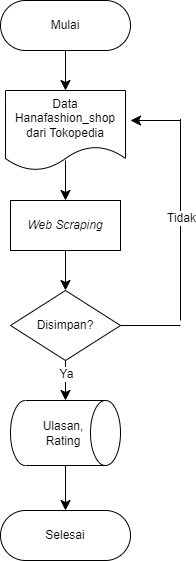

The diagram above was exported from draw.io. Its source (the exported page's mxGraphModel, read from the mxfile embedded in the PNG):
<mxGraphModel dx="584" dy="-328" grid="1" gridSize="10" guides="1" tooltips="1" connect="1" arrows="1" fold="1" page="1" pageScale="1" pageWidth="850" pageHeight="1100" math="0" shadow="0">
  <root>
    <mxCell id="0" />
    <mxCell id="1" parent="0" />
    <mxCell id="P-Gm7Ypa-D5qHRFiNN7z-1" style="edgeStyle=none;curved=1;rounded=0;orthogonalLoop=1;jettySize=auto;html=1;exitX=0.5;exitY=1;exitDx=0;exitDy=0;entryX=0.5;entryY=0;entryDx=0;entryDy=0;fontSize=12;startSize=8;endSize=8;" edge="1" parent="1" source="P-Gm7Ypa-D5qHRFiNN7z-2" target="P-Gm7Ypa-D5qHRFiNN7z-3">
      <mxGeometry relative="1" as="geometry" />
    </mxCell>
    <mxCell id="P-Gm7Ypa-D5qHRFiNN7z-2" value="Mulai" style="rounded=1;whiteSpace=wrap;html=1;arcSize=50;" vertex="1" parent="1">
      <mxGeometry x="940" y="1290" width="130" height="50" as="geometry" />
    </mxCell>
    <mxCell id="P-Gm7Ypa-D5qHRFiNN7z-3" value="Data Hanafashion_shop dari Tokopedia" style="shape=document;whiteSpace=wrap;html=1;boundedLbl=1;" vertex="1" parent="1">
      <mxGeometry x="945" y="1380" width="120" height="80" as="geometry" />
    </mxCell>
    <mxCell id="P-Gm7Ypa-D5qHRFiNN7z-4" style="edgeStyle=none;curved=1;rounded=0;orthogonalLoop=1;jettySize=auto;html=1;exitX=0.5;exitY=1;exitDx=0;exitDy=0;entryX=0.5;entryY=0;entryDx=0;entryDy=0;fontSize=12;startSize=8;endSize=8;" edge="1" parent="1" source="P-Gm7Ypa-D5qHRFiNN7z-5" target="P-Gm7Ypa-D5qHRFiNN7z-6">
      <mxGeometry relative="1" as="geometry" />
    </mxCell>
    <mxCell id="P-Gm7Ypa-D5qHRFiNN7z-5" value="&lt;i&gt;Web Scraping&lt;/i&gt;" style="rounded=0;whiteSpace=wrap;html=1;" vertex="1" parent="1">
      <mxGeometry x="950" y="1490" width="110" height="50" as="geometry" />
    </mxCell>
    <mxCell id="P-Gm7Ypa-D5qHRFiNN7z-6" value="Disimpan?" style="rhombus;whiteSpace=wrap;html=1;" vertex="1" parent="1">
      <mxGeometry x="950" y="1580" width="110" height="70" as="geometry" />
    </mxCell>
    <mxCell id="P-Gm7Ypa-D5qHRFiNN7z-7" style="edgeStyle=none;curved=1;rounded=0;orthogonalLoop=1;jettySize=auto;html=1;exitX=1;exitY=0.5;exitDx=0;exitDy=0;exitPerimeter=0;entryX=0.5;entryY=0;entryDx=0;entryDy=0;fontSize=12;startSize=8;endSize=8;" edge="1" parent="1" source="P-Gm7Ypa-D5qHRFiNN7z-8" target="P-Gm7Ypa-D5qHRFiNN7z-11">
      <mxGeometry relative="1" as="geometry" />
    </mxCell>
    <mxCell id="P-Gm7Ypa-D5qHRFiNN7z-8" value="" style="shape=cylinder3;whiteSpace=wrap;html=1;boundedLbl=1;backgroundOutline=1;size=15;rotation=90;" vertex="1" parent="1">
      <mxGeometry x="972.5" y="1667.5" width="65" height="110" as="geometry" />
    </mxCell>
    <mxCell id="P-Gm7Ypa-D5qHRFiNN7z-9" style="edgeStyle=none;curved=1;rounded=0;orthogonalLoop=1;jettySize=auto;html=1;exitX=0.5;exitY=1;exitDx=0;exitDy=0;entryX=0;entryY=0.5;entryDx=0;entryDy=0;entryPerimeter=0;fontSize=12;startSize=8;endSize=8;" edge="1" parent="1" source="P-Gm7Ypa-D5qHRFiNN7z-6" target="P-Gm7Ypa-D5qHRFiNN7z-8">
      <mxGeometry relative="1" as="geometry" />
    </mxCell>
    <mxCell id="P-Gm7Ypa-D5qHRFiNN7z-10" value="Ya" style="edgeLabel;html=1;align=center;verticalAlign=middle;resizable=0;points=[];fontSize=12;" vertex="1" connectable="0" parent="P-Gm7Ypa-D5qHRFiNN7z-9">
      <mxGeometry x="-0.3517" relative="1" as="geometry">
        <mxPoint as="offset" />
      </mxGeometry>
    </mxCell>
    <mxCell id="P-Gm7Ypa-D5qHRFiNN7z-11" value="Selesai" style="rounded=1;whiteSpace=wrap;html=1;arcSize=50;" vertex="1" parent="1">
      <mxGeometry x="940" y="1800" width="130" height="50" as="geometry" />
    </mxCell>
    <mxCell id="P-Gm7Ypa-D5qHRFiNN7z-12" value="Ulasan, Rating" style="text;html=1;align=center;verticalAlign=middle;whiteSpace=wrap;rounded=0;fontSize=12;" vertex="1" parent="1">
      <mxGeometry x="967.5" y="1707.5" width="70" height="30" as="geometry" />
    </mxCell>
    <mxCell id="P-Gm7Ypa-D5qHRFiNN7z-13" value="" style="endArrow=classic;html=1;rounded=0;fontSize=12;startSize=8;endSize=8;curved=1;entryX=0.5;entryY=0;entryDx=0;entryDy=0;" edge="1" parent="1" target="P-Gm7Ypa-D5qHRFiNN7z-5">
      <mxGeometry width="50" height="50" relative="1" as="geometry">
        <mxPoint x="1005" y="1450" as="sourcePoint" />
        <mxPoint x="1240" y="1370" as="targetPoint" />
      </mxGeometry>
    </mxCell>
    <mxCell id="P-Gm7Ypa-D5qHRFiNN7z-14" value="" style="endArrow=none;html=1;rounded=0;fontSize=12;startSize=8;endSize=8;curved=1;exitX=1;exitY=0.5;exitDx=0;exitDy=0;" edge="1" parent="1" source="P-Gm7Ypa-D5qHRFiNN7z-6">
      <mxGeometry width="50" height="50" relative="1" as="geometry">
        <mxPoint x="1150" y="1610" as="sourcePoint" />
        <mxPoint x="1120" y="1615" as="targetPoint" />
      </mxGeometry>
    </mxCell>
    <mxCell id="P-Gm7Ypa-D5qHRFiNN7z-15" value="" style="endArrow=none;html=1;rounded=0;fontSize=12;startSize=8;endSize=8;curved=1;" edge="1" parent="1">
      <mxGeometry width="50" height="50" relative="1" as="geometry">
        <mxPoint x="1120" y="1610" as="sourcePoint" />
        <mxPoint x="1120" y="1408.4" as="targetPoint" />
      </mxGeometry>
    </mxCell>
    <mxCell id="P-Gm7Ypa-D5qHRFiNN7z-16" value="Tidak" style="edgeLabel;html=1;align=center;verticalAlign=middle;resizable=0;points=[];fontSize=12;" vertex="1" connectable="0" parent="P-Gm7Ypa-D5qHRFiNN7z-15">
      <mxGeometry x="0.0208" relative="1" as="geometry">
        <mxPoint as="offset" />
      </mxGeometry>
    </mxCell>
    <mxCell id="P-Gm7Ypa-D5qHRFiNN7z-17" value="" style="endArrow=classic;html=1;rounded=0;fontSize=12;startSize=8;endSize=8;curved=1;" edge="1" parent="1">
      <mxGeometry width="50" height="50" relative="1" as="geometry">
        <mxPoint x="1120" y="1410" as="sourcePoint" />
        <mxPoint x="1070" y="1410" as="targetPoint" />
      </mxGeometry>
    </mxCell>
  </root>
</mxGraphModel>